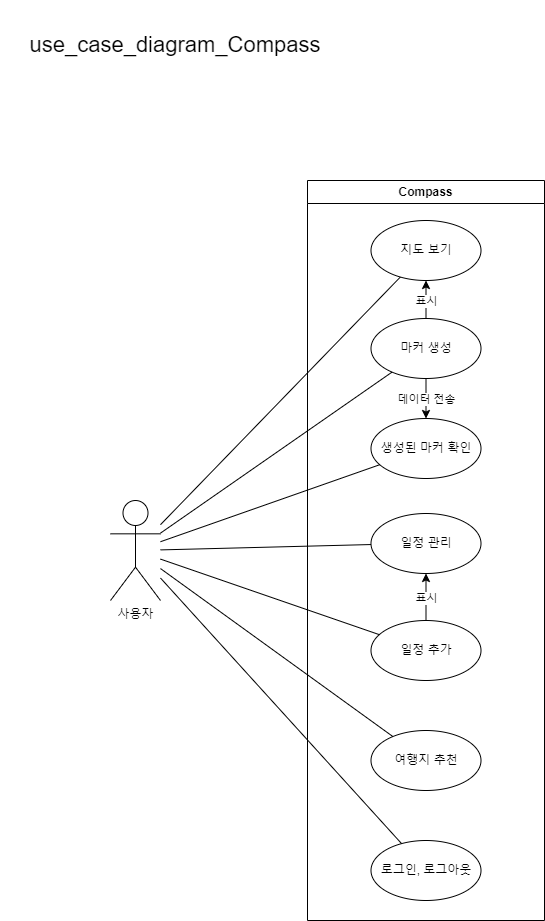

The diagram above was exported from draw.io. Its source (the exported page's mxGraphModel, read from the mxfile embedded in the PNG):
<mxGraphModel dx="2035" dy="1265" grid="1" gridSize="10" guides="1" tooltips="1" connect="1" arrows="1" fold="1" page="1" pageScale="1" pageWidth="850" pageHeight="1100" background="#ffffff" math="0" shadow="0">
  <root>
    <mxCell id="0" />
    <mxCell id="1" parent="0" />
    <mxCell id="0dkEWRMpdqEwMCPIq9Rx-1" value="사용자" style="shape=umlActor;verticalLabelPosition=bottom;verticalAlign=top;html=1;outlineConnect=0;" vertex="1" parent="1">
      <mxGeometry x="110" y="500" width="50" height="100" as="geometry" />
    </mxCell>
    <mxCell id="0dkEWRMpdqEwMCPIq9Rx-2" value="Compass" style="swimlane;whiteSpace=wrap;html=1;" vertex="1" parent="1">
      <mxGeometry x="307" y="180" width="237" height="740" as="geometry" />
    </mxCell>
    <mxCell id="0dkEWRMpdqEwMCPIq9Rx-3" value="로그인, 로그아웃" style="ellipse;whiteSpace=wrap;html=1;" vertex="1" parent="0dkEWRMpdqEwMCPIq9Rx-2">
      <mxGeometry x="63.5" y="660" width="110" height="60" as="geometry" />
    </mxCell>
    <mxCell id="0dkEWRMpdqEwMCPIq9Rx-5" value="마커 생성" style="ellipse;whiteSpace=wrap;html=1;" vertex="1" parent="0dkEWRMpdqEwMCPIq9Rx-2">
      <mxGeometry x="63.5" y="138" width="110" height="60" as="geometry" />
    </mxCell>
    <mxCell id="0dkEWRMpdqEwMCPIq9Rx-8" value="지도 보기" style="ellipse;whiteSpace=wrap;html=1;" vertex="1" parent="0dkEWRMpdqEwMCPIq9Rx-2">
      <mxGeometry x="63.5" y="40" width="110" height="60" as="geometry" />
    </mxCell>
    <mxCell id="0dkEWRMpdqEwMCPIq9Rx-10" value="" style="endArrow=classic;html=1;rounded=0;" edge="1" parent="0dkEWRMpdqEwMCPIq9Rx-2" source="0dkEWRMpdqEwMCPIq9Rx-5" target="0dkEWRMpdqEwMCPIq9Rx-8">
      <mxGeometry relative="1" as="geometry">
        <mxPoint x="80" y="250" as="sourcePoint" />
        <mxPoint x="180" y="250" as="targetPoint" />
      </mxGeometry>
    </mxCell>
    <mxCell id="0dkEWRMpdqEwMCPIq9Rx-11" value="표시" style="edgeLabel;resizable=0;html=1;;align=center;verticalAlign=middle;" connectable="0" vertex="1" parent="0dkEWRMpdqEwMCPIq9Rx-10">
      <mxGeometry relative="1" as="geometry" />
    </mxCell>
    <mxCell id="0dkEWRMpdqEwMCPIq9Rx-13" value="생성된 마커 확인" style="ellipse;whiteSpace=wrap;html=1;" vertex="1" parent="0dkEWRMpdqEwMCPIq9Rx-2">
      <mxGeometry x="63.5" y="238" width="110" height="60" as="geometry" />
    </mxCell>
    <mxCell id="0dkEWRMpdqEwMCPIq9Rx-19" value="일정 관리" style="ellipse;whiteSpace=wrap;html=1;" vertex="1" parent="0dkEWRMpdqEwMCPIq9Rx-2">
      <mxGeometry x="63.5" y="333" width="110" height="60" as="geometry" />
    </mxCell>
    <mxCell id="0dkEWRMpdqEwMCPIq9Rx-20" value="여행지 추천" style="ellipse;whiteSpace=wrap;html=1;" vertex="1" parent="0dkEWRMpdqEwMCPIq9Rx-2">
      <mxGeometry x="63.5" y="550" width="110" height="60" as="geometry" />
    </mxCell>
    <mxCell id="0dkEWRMpdqEwMCPIq9Rx-23" value="" style="endArrow=classic;html=1;rounded=0;" edge="1" parent="0dkEWRMpdqEwMCPIq9Rx-2" source="0dkEWRMpdqEwMCPIq9Rx-5" target="0dkEWRMpdqEwMCPIq9Rx-13">
      <mxGeometry relative="1" as="geometry">
        <mxPoint x="28" y="313" as="sourcePoint" />
        <mxPoint x="128" y="313" as="targetPoint" />
      </mxGeometry>
    </mxCell>
    <mxCell id="0dkEWRMpdqEwMCPIq9Rx-24" value="데이터 전송" style="edgeLabel;resizable=0;html=1;;align=center;verticalAlign=middle;" connectable="0" vertex="1" parent="0dkEWRMpdqEwMCPIq9Rx-23">
      <mxGeometry relative="1" as="geometry" />
    </mxCell>
    <mxCell id="0dkEWRMpdqEwMCPIq9Rx-25" value="일정 추가" style="ellipse;whiteSpace=wrap;html=1;" vertex="1" parent="0dkEWRMpdqEwMCPIq9Rx-2">
      <mxGeometry x="63.5" y="440" width="110" height="60" as="geometry" />
    </mxCell>
    <mxCell id="0dkEWRMpdqEwMCPIq9Rx-31" value="" style="endArrow=classic;html=1;rounded=0;" edge="1" parent="0dkEWRMpdqEwMCPIq9Rx-2" source="0dkEWRMpdqEwMCPIq9Rx-25" target="0dkEWRMpdqEwMCPIq9Rx-19">
      <mxGeometry relative="1" as="geometry">
        <mxPoint x="38" y="410" as="sourcePoint" />
        <mxPoint x="138" y="410" as="targetPoint" />
      </mxGeometry>
    </mxCell>
    <mxCell id="0dkEWRMpdqEwMCPIq9Rx-32" value="표시" style="edgeLabel;resizable=0;html=1;;align=center;verticalAlign=middle;" connectable="0" vertex="1" parent="0dkEWRMpdqEwMCPIq9Rx-31">
      <mxGeometry relative="1" as="geometry" />
    </mxCell>
    <mxCell id="0dkEWRMpdqEwMCPIq9Rx-9" value="" style="endArrow=none;html=1;rounded=0;" edge="1" parent="1" source="0dkEWRMpdqEwMCPIq9Rx-3" target="0dkEWRMpdqEwMCPIq9Rx-1">
      <mxGeometry width="50" height="50" relative="1" as="geometry">
        <mxPoint x="520" y="620" as="sourcePoint" />
        <mxPoint x="400" y="490" as="targetPoint" />
      </mxGeometry>
    </mxCell>
    <mxCell id="0dkEWRMpdqEwMCPIq9Rx-14" value="" style="endArrow=none;html=1;rounded=0;" edge="1" parent="1" source="0dkEWRMpdqEwMCPIq9Rx-1" target="0dkEWRMpdqEwMCPIq9Rx-13">
      <mxGeometry width="50" height="50" relative="1" as="geometry">
        <mxPoint x="580" y="540" as="sourcePoint" />
        <mxPoint x="630" y="490" as="targetPoint" />
      </mxGeometry>
    </mxCell>
    <mxCell id="0dkEWRMpdqEwMCPIq9Rx-15" value="" style="endArrow=none;html=1;rounded=0;" edge="1" parent="1" source="0dkEWRMpdqEwMCPIq9Rx-1" target="0dkEWRMpdqEwMCPIq9Rx-5">
      <mxGeometry width="50" height="50" relative="1" as="geometry">
        <mxPoint x="670" y="480" as="sourcePoint" />
        <mxPoint x="720" y="430" as="targetPoint" />
      </mxGeometry>
    </mxCell>
    <mxCell id="0dkEWRMpdqEwMCPIq9Rx-16" value="" style="endArrow=none;html=1;rounded=0;" edge="1" parent="1" source="0dkEWRMpdqEwMCPIq9Rx-1" target="0dkEWRMpdqEwMCPIq9Rx-8">
      <mxGeometry width="50" height="50" relative="1" as="geometry">
        <mxPoint x="290" y="360" as="sourcePoint" />
        <mxPoint x="720" y="430" as="targetPoint" />
      </mxGeometry>
    </mxCell>
    <mxCell id="0dkEWRMpdqEwMCPIq9Rx-21" value="" style="endArrow=none;html=1;rounded=0;" edge="1" parent="1" source="0dkEWRMpdqEwMCPIq9Rx-20" target="0dkEWRMpdqEwMCPIq9Rx-1">
      <mxGeometry width="50" height="50" relative="1" as="geometry">
        <mxPoint x="640" y="500" as="sourcePoint" />
        <mxPoint x="690" y="450" as="targetPoint" />
      </mxGeometry>
    </mxCell>
    <mxCell id="0dkEWRMpdqEwMCPIq9Rx-22" value="" style="endArrow=none;html=1;rounded=0;" edge="1" parent="1" source="0dkEWRMpdqEwMCPIq9Rx-19" target="0dkEWRMpdqEwMCPIq9Rx-1">
      <mxGeometry width="50" height="50" relative="1" as="geometry">
        <mxPoint x="640" y="500" as="sourcePoint" />
        <mxPoint x="690" y="450" as="targetPoint" />
      </mxGeometry>
    </mxCell>
    <mxCell id="0dkEWRMpdqEwMCPIq9Rx-26" value="" style="endArrow=none;html=1;rounded=0;" edge="1" parent="1" source="0dkEWRMpdqEwMCPIq9Rx-25" target="0dkEWRMpdqEwMCPIq9Rx-1">
      <mxGeometry width="50" height="50" relative="1" as="geometry">
        <mxPoint x="650" y="450" as="sourcePoint" />
        <mxPoint x="700" y="400" as="targetPoint" />
      </mxGeometry>
    </mxCell>
    <mxCell id="0dkEWRMpdqEwMCPIq9Rx-33" value="&lt;font style=&quot;font-size: 22px;&quot;&gt;use_case_diagram_Compass&lt;/font&gt;" style="text;html=1;align=center;verticalAlign=middle;whiteSpace=wrap;rounded=0;" vertex="1" parent="1">
      <mxGeometry width="350" height="90" as="geometry" />
    </mxCell>
  </root>
</mxGraphModel>